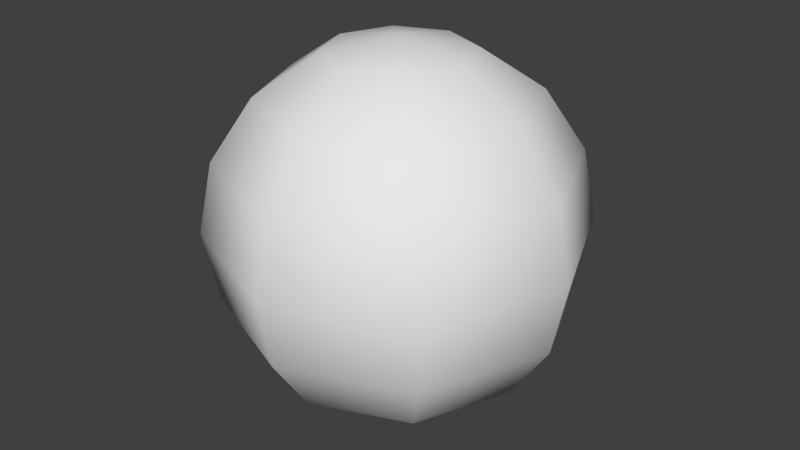 # Source: LowPolySphere.blend  (saved by Blender 2.66.0; exported with 4.5.12 LTS)
import bpy
from mathutils import Matrix  # noqa: F401  (used for matrix-valued properties, if any)

bpy.ops.wm.read_factory_settings(use_empty=True)
scene = bpy.context.scene
scene.name = 'Scene'

# ---- collections
col_collection_1 = bpy.data.collections.new('Collection 1'); scene.collection.children.link(col_collection_1)

# ---- world
world_world = bpy.data.worlds.new('World'); scene.world = world_world
world_world.color = (0.05088, 0.05088, 0.05088)
world_world.use_sun_shadow = False
world_world.sun_shadow_jitter_overblur = 0.0
world_world.cycles.sampling_method = 'MANUAL'
world_world.cycles.sample_map_resolution = 256

# ---- meshes
me_sphere = bpy.data.meshes.new('Sphere')
me_sphere.from_pydata([(-0.1913, 7.707e-10, 0.4619), (-0.3536, 7.707e-10, 0.3536), (-0.5, 7.707e-10, -3.367e-08), (-0.4619, 7.707e-10, -0.1913), (-0.3536, 7.707e-10, -0.3536), (-0.1913, 7.707e-10, -0.4619), (-1.742e-07, 7.707e-10, -0.5), (-0.1353, 0.1353, 0.4619), (-0.25, 0.25, 0.3536), (-0.3266, 0.3266, 0.1913), (-0.3536, 0.3536, -4.162e-08), (-0.3266, 0.3266, -0.1913), (-0.25, 0.25, -0.3536), (-0.1353, 0.1353, -0.4619), (-1.593e-07, 0.1913, 0.4619), (-1.295e-07, 0.3536, 0.3536), (-1.444e-07, 0.4619, 0.1913), (-1.444e-07, 0.5, -4.162e-08), (-1.444e-07, 0.4619, -0.1913), (-1.295e-07, 0.3536, -0.3536), (-1.593e-07, 0.1913, -0.4619), (-2.275e-07, -5.261e-08, 0.5), (0.1353, 0.1353, 0.4619), (0.25, 0.25, 0.3536), (0.3266, 0.3266, 0.1913), (0.3536, 0.3536, -4.162e-08), (0.3266, 0.3266, -0.1913), (0.25, 0.25, -0.3536), (0.1353, 0.1353, -0.4619), (0.1913, -3.648e-08, 0.4619), (0.3536, -7.374e-08, 0.3536), (0.4619, -7.374e-08, 0.1913), (0.5, -7.374e-08, -4.162e-08), (0.4619, -7.374e-08, -0.1913), (0.3536, -7.374e-08, -0.3536), (0.1913, -3.648e-08, -0.4619), (0.1353, -0.1353, 0.4619), (0.25, -0.25, 0.3536), (0.3266, -0.3266, 0.1913), (0.3536, -0.3536, -4.162e-08), (0.3266, -0.3266, -0.1913), (0.25, -0.25, -0.3536), (0.1353, -0.1353, -0.4619), (-2.338e-07, -0.1913, 0.4619), (-2.785e-07, -0.3536, 0.3536), (-2.934e-07, -0.4619, 0.1913), (-3.083e-07, -0.5, -4.162e-08), (-2.934e-07, -0.4619, -0.1913), (-2.785e-07, -0.3536, -0.3536), (-2.338e-07, -0.1913, -0.4619), (-0.1353, -0.1353, 0.4619), (-0.25, -0.25, 0.3536), (-0.3266, -0.3266, 0.1913), (-0.3536, -0.3536, -4.162e-08), (-0.3266, -0.3266, -0.1913), (-0.25, -0.25, -0.3536), (-0.1353, -0.1353, -0.4619), (-0.4619, 1.647e-07, 0.1913)], [], [(1, 0, 7, 8), (3, 2, 10, 11), (5, 4, 12, 13), (4, 3, 11, 12), (10, 9, 16, 17), (13, 12, 19, 20), (9, 8, 15, 16), (12, 11, 18, 19), (8, 7, 14, 15), (11, 10, 17, 18), (17, 16, 24, 25), (20, 19, 27, 28), (16, 15, 23, 24), (19, 18, 26, 27), (15, 14, 22, 23), (18, 17, 25, 26), (25, 24, 31, 32), (28, 27, 34, 35), (24, 23, 30, 31), (27, 26, 33, 34), (23, 22, 29, 30), (26, 25, 32, 33), (32, 31, 38, 39), (35, 34, 41, 42), (31, 30, 37, 38), (34, 33, 40, 41), (30, 29, 36, 37), (33, 32, 39, 40), (39, 38, 45, 46), (42, 41, 48, 49), (38, 37, 44, 45), (41, 40, 47, 48), (37, 36, 43, 44), (40, 39, 46, 47), (46, 45, 52, 53), (49, 48, 55, 56), (45, 44, 51, 52), (48, 47, 54, 55), (44, 43, 50, 51), (47, 46, 53, 54), (6, 5, 13), (0, 21, 7), (2, 57, 9, 10), (57, 1, 8, 9), (6, 13, 20), (7, 21, 14), (6, 20, 28), (14, 21, 22), (6, 28, 35), (22, 21, 29), (6, 35, 42), (29, 21, 36), (6, 42, 49), (36, 21, 43), (6, 49, 56), (43, 21, 50), (6, 56, 5), (50, 21, 0), (53, 52, 57, 2), (56, 55, 4, 5), (52, 51, 1, 57), (55, 54, 3, 4), (51, 50, 0, 1), (54, 53, 2, 3)])
me_sphere.polygons.foreach_set('use_smooth', [True] * 64)
me_sphere.use_remesh_preserve_volume = False
me_sphere.use_remesh_preserve_attributes = False
me_sphere.use_mirror_vertex_groups = False
me_sphere.update()

# ---- objects
ob_sphere = bpy.data.objects.new('Sphere', me_sphere)

# ---- transforms, parenting, visibility, modifiers, constraints
ob_sphere.location = (0.0, 0.0, 0.0)
ob_sphere.lineart.crease_threshold = 0.0

# ---- collection membership
col_collection_1.objects.link(ob_sphere)

# ---- scene / render settings (as saved in the file)
scene.frame_start = 1; scene.frame_end = 250; scene.frame_set(1)
scene.render.engine = 'BLENDER_EEVEE_NEXT'
scene.render.image_settings.color_mode = 'RGB'
scene.render.image_settings.compression = 90
scene.render.resolution_percentage = 50
scene.render.dither_intensity = 0.0
scene.render.bake_margin = 2
scene.cycles.use_denoising = False
scene.cycles.samples = 10
scene.cycles.sampling_pattern = 'TABULATED_SOBOL'
scene.cycles.light_sampling_threshold = 0.0
scene.cycles.use_adaptive_sampling = False
scene.cycles.use_light_tree = False
scene.cycles.blur_glossy = 0.0
scene.cycles.volume_bounces = 1
scene.cycles.pixel_filter_type = 'GAUSSIAN'
scene.cycles.sample_clamp_indirect = 0.0
scene.view_settings.view_transform = 'Standard'
bpy.context.view_layer.update()

# ---- added for rendering (the .blend has no active camera and no usable light): camera, sun
cam_auto = bpy.data.cameras.new('AutoCamera')
cam_auto.lens = 50.0
cam_auto.sensor_width = 36.0
cam_auto.clip_end = 1000.0
ob_auto_camera = bpy.data.objects.new('AutoCamera', cam_auto)
scene.collection.objects.link(ob_auto_camera)
ob_auto_camera.location = (1.60254, -1.92304, 1.28203)
ob_auto_camera.rotation_euler = (1.09748, -7.21219e-08, 0.694738)
scene.camera = ob_auto_camera
light_auto_sun = bpy.data.lights.new('AutoSun', 'SUN')
light_auto_sun.energy = 3.0
light_auto_sun.angle = 0.0523599
ob_auto_sun = bpy.data.objects.new('AutoSun', light_auto_sun)
scene.collection.objects.link(ob_auto_sun)
ob_auto_sun.rotation_euler = (0.872665, 0.174533, 0.523599)
bpy.context.view_layer.update()
